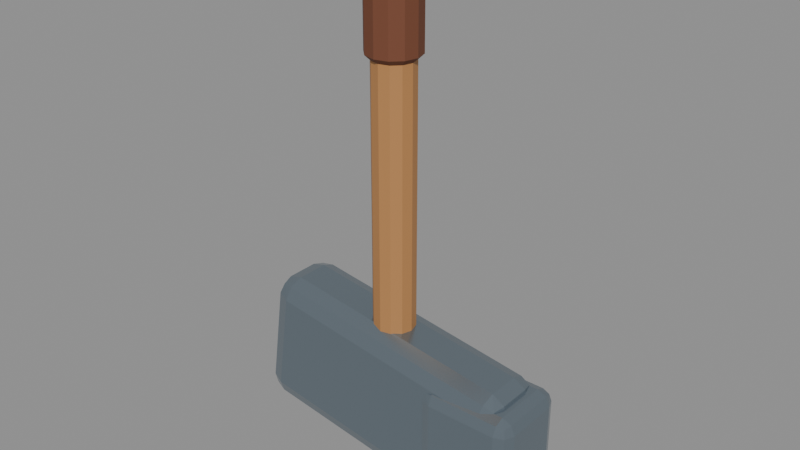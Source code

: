 # Source: axe.blend  (saved by Blender 5.2.44; exported with 4.5.12 LTS)
import bpy
from mathutils import Matrix  # noqa: F401  (used for matrix-valued properties, if any)

bpy.ops.wm.read_factory_settings(use_empty=True)
scene = bpy.context.scene
scene.name = 'Scene'

# ---- materials (node trees are filled in below, after node groups)
mat_axe_ash_wood = bpy.data.materials.new('Axe ash wood')
mat_axe_ash_wood.diffuse_color = (0.47, 0.22, 0.075, 1.0)
mat_axe_ash_wood.roughness = 0.55
mat_axe_grip_leather = bpy.data.materials.new('Axe grip leather')
mat_axe_grip_leather.diffuse_color = (0.17, 0.055, 0.025, 1.0)
mat_axe_grip_leather.roughness = 0.75
mat_axe_tempered_steel = bpy.data.materials.new('Axe tempered steel')
mat_axe_tempered_steel.diffuse_color = (0.25, 0.31, 0.36, 1.0)
mat_axe_tempered_steel.roughness = 0.22
mat_axe_tempered_steel.metallic = 0.76

# ---- material node trees
mat_axe_ash_wood.use_nodes = True; mat_axe_ash_wood.node_tree.nodes.clear()
_N = mat_axe_ash_wood.node_tree.nodes; _L = mat_axe_ash_wood.node_tree.links
n0 = _N.new('ShaderNodeBsdfPrincipled'); n0.name = 'Principled BSDF'; n0.location = (-200, 100)
n0.inputs[0].default_value = (0.47, 0.22, 0.075, 1.0)
n0.inputs[2].default_value = 0.55
n0.inputs[10].default_value = 0.005
n1 = _N.new('ShaderNodeOutputMaterial'); n1.name = 'Material Output'; n1.location = (200, 100)
_L.new(n0.outputs[0], n1.inputs[0])
n1.is_active_output = True
mat_axe_grip_leather.use_nodes = True; mat_axe_grip_leather.node_tree.nodes.clear()
_N = mat_axe_grip_leather.node_tree.nodes; _L = mat_axe_grip_leather.node_tree.links
n0 = _N.new('ShaderNodeBsdfPrincipled'); n0.name = 'Principled BSDF'; n0.location = (-200, 100)
n0.inputs[0].default_value = (0.17, 0.055, 0.025, 1.0)
n0.inputs[2].default_value = 0.75
n0.inputs[10].default_value = 0.005
n1 = _N.new('ShaderNodeOutputMaterial'); n1.name = 'Material Output'; n1.location = (200, 100)
_L.new(n0.outputs[0], n1.inputs[0])
n1.is_active_output = True
mat_axe_tempered_steel.use_nodes = True; mat_axe_tempered_steel.node_tree.nodes.clear()
_N = mat_axe_tempered_steel.node_tree.nodes; _L = mat_axe_tempered_steel.node_tree.links
n0 = _N.new('ShaderNodeBsdfPrincipled'); n0.name = 'Principled BSDF'; n0.location = (-200, 100)
n0.inputs[0].default_value = (0.25, 0.31, 0.36, 1.0)
n0.inputs[1].default_value = 0.76
n0.inputs[2].default_value = 0.22
n0.inputs[10].default_value = 0.005
n1 = _N.new('ShaderNodeOutputMaterial'); n1.name = 'Material Output'; n1.location = (200, 100)
_L.new(n0.outputs[0], n1.inputs[0])
n1.is_active_output = True

# ---- meshes
me_cylinder = bpy.data.meshes.new('Cylinder')
me_cylinder.from_pydata([(2.328e-10, 0.02765, -0.39), (0.0, 0.038, -0.38), (-2.328e-10, 0.02765, 0.39), (0.0, 0.038, 0.38), (0.01382, 0.02394, -0.39), (0.019, 0.03291, -0.38), (0.01382, 0.02394, 0.39), (0.019, 0.03291, 0.38), (0.02394, 0.01382, -0.39), (0.03291, 0.019, -0.38), (0.02394, 0.01382, 0.39), (0.03291, 0.019, 0.38), (0.02765, -2.328e-10, -0.39), (0.038, 0.0, -0.38), (0.02765, 2.328e-10, 0.39), (0.038, 0.0, 0.38), (0.02394, -0.01382, -0.39), (0.03291, -0.019, -0.38), (0.02394, -0.01382, 0.39), (0.03291, -0.019, 0.38), (0.01382, -0.02394, -0.39), (0.019, -0.03291, -0.38), (0.01382, -0.02394, 0.39), (0.019, -0.03291, 0.38), (-2.328e-10, -0.02765, -0.39), (0.0, -0.038, -0.38), (2.328e-10, -0.02765, 0.39), (0.0, -0.038, 0.38), (-0.01382, -0.02394, -0.39), (-0.019, -0.03291, -0.38), (-0.01382, -0.02394, 0.39), (-0.019, -0.03291, 0.38), (-0.02394, -0.01382, -0.39), (-0.03291, -0.019, -0.38), (-0.02394, -0.01382, 0.39), (-0.03291, -0.019, 0.38), (-0.02765, 2.328e-10, -0.39), (-0.038, 0.0, -0.38), (-0.02765, -2.328e-10, 0.39), (-0.038, 0.0, 0.38), (-0.02394, 0.01382, -0.39), (-0.03291, 0.019, -0.38), (-0.02394, 0.01382, 0.39), (-0.03291, 0.019, 0.38), (-0.01382, 0.02394, -0.39), (-0.019, 0.03291, -0.38), (-0.01382, 0.02394, 0.39), (-0.019, 0.03291, 0.38)], [], [(1, 5, 4, 0), (7, 3, 2, 6), (5, 9, 8, 4), (11, 7, 6, 10), (9, 13, 12, 8), (15, 11, 10, 14), (13, 17, 16, 12), (19, 15, 14, 18), (17, 21, 20, 16), (23, 19, 18, 22), (21, 25, 24, 20), (27, 23, 22, 26), (25, 29, 28, 24), (31, 27, 26, 30), (29, 33, 32, 28), (35, 31, 30, 34), (33, 37, 36, 32), (39, 35, 34, 38), (37, 41, 40, 36), (43, 39, 38, 42), (41, 45, 44, 40), (47, 43, 42, 46), (45, 1, 0, 44), (3, 47, 46, 2), (0, 4, 8, 12, 16, 20, 24, 28, 32, 36, 40, 44), (1, 3, 7, 5), (45, 47, 3, 1), (6, 2, 46, 42, 38, 34, 30, 26, 22, 18, 14, 10), (5, 7, 11, 9), (9, 11, 15, 13), (13, 15, 19, 17), (17, 19, 23, 21), (21, 23, 27, 25), (25, 27, 31, 29), (29, 31, 35, 33), (33, 35, 39, 37), (37, 39, 43, 41), (41, 43, 47, 45)])
_uv = me_cylinder.uv_layers.new(name='UVMap')
_uv.uv.foreach_set('vector', [0.75, 0.49, 0.87, 0.4578, 0.8373, 0.4012, 0.75, 0.4246, 0.37, 0.4578, 0.25, 0.49, 0.25, 0.4246, 0.3373, 0.4012, 0.87, 0.4578, 0.9578, 0.37, 0.9012, 0.3373, 0.8373, 0.4012, 0.4578, 0.37, 0.37, 0.4578, 0.3373, 0.4012, 0.4012, 0.3373, 0.9578, 0.37, 0.99, 0.25, 0.9246, 0.25, 0.9012, 0.3373, 0.49, 0.25, 0.4578, 0.37, 0.4012, 0.3373, 0.4246, 0.25, 0.99, 0.25, 0.9578, 0.13, 0.9012, 0.1627, 0.9246, 0.25, 0.4578, 0.13, 0.49, 0.25, 0.4246, 0.25, 0.4012, 0.1627, 0.9578, 0.13, 0.87, 0.04215, 0.8373, 0.09878, 0.9012, 0.1627, 0.37, 0.04215, 0.4578, 0.13, 0.4012, 0.1627, 0.3373, 0.09878, 0.87, 0.04215, 0.75, 0.01, 0.75, 0.07539, 0.8373, 0.09878, 0.25, 0.01, 0.37, 0.04215, 0.3373, 0.09878, 0.25, 0.07539, 0.75, 0.01, 0.63, 0.04215, 0.6627, 0.09878, 0.75, 0.07539, 0.13, 0.04215, 0.25, 0.01, 0.25, 0.07539, 0.1627, 0.09878, 0.63, 0.04215, 0.5422, 0.13, 0.5988, 0.1627, 0.6627, 0.09878, 0.04215, 0.13, 0.13, 0.04215, 0.1627, 0.09878, 0.09878, 0.1627, 0.5422, 0.13, 0.51, 0.25, 0.5754, 0.25, 0.5988, 0.1627, 0.01, 0.25, 0.04215, 0.13, 0.09878, 0.1627, 0.07539, 0.25, 0.51, 0.25, 0.5422, 0.37, 0.5988, 0.3373, 0.5754, 0.25, 0.04215, 0.37, 0.01, 0.25, 0.07539, 0.25, 0.09878, 0.3373, 0.5422, 0.37, 0.63, 0.4578, 0.6627, 0.4012, 0.5988, 0.3373, 0.13, 0.4578, 0.04215, 0.37, 0.09878, 0.3373, 0.1627, 0.4012, 0.63, 0.4578, 0.75, 0.49, 0.75, 0.4246, 0.6627, 0.4012, 0.25, 0.49, 0.13, 0.4578, 0.1627, 0.4012, 0.25, 0.4246, 0.75, 0.4246, 0.8373, 0.4012, 0.9012, 0.3373, 0.9246, 0.25, 0.9012, 0.1627, 0.8373, 0.09878, 0.75, 0.07539, 0.6627, 0.09878, 0.5988, 0.1627, 0.5754, 0.25, 0.5988, 0.3373, 0.6627, 0.4012, 1.0, 0.5064, 1.0, 0.9936, 0.9167, 0.9936, 0.9167, 0.5064, 0.08333, 0.5064, 0.08333, 0.9936, 7.451e-08, 0.9936, 7.451e-08, 0.5064, 0.3373, 0.4012, 0.25, 0.4246, 0.1627, 0.4012, 0.09878, 0.3373, 0.07539, 0.25, 0.09878, 0.1627, 0.1627, 0.09878, 0.25, 0.07539, 0.3373, 0.09878, 0.4012, 0.1627, 0.4246, 0.25, 0.4012, 0.3373, 0.9167, 0.5064, 0.9167, 0.9936, 0.8333, 0.9936, 0.8333, 0.5064, 0.8333, 0.5064, 0.8333, 0.9936, 0.75, 0.9936, 0.75, 0.5064, 0.75, 0.5064, 0.75, 0.9936, 0.6667, 0.9936, 0.6667, 0.5064, 0.6667, 0.5064, 0.6667, 0.9936, 0.5833, 0.9936, 0.5833, 0.5064, 0.5833, 0.5064, 0.5833, 0.9936, 0.5, 0.9936, 0.5, 0.5064, 0.5, 0.5064, 0.5, 0.9936, 0.4167, 0.9936, 0.4167, 0.5064, 0.4167, 0.5064, 0.4167, 0.9936, 0.3333, 0.9936, 0.3333, 0.5064, 0.3333, 0.5064, 0.3333, 0.9936, 0.25, 0.9936, 0.25, 0.5064, 0.25, 0.5064, 0.25, 0.9936, 0.1667, 0.9936, 0.1667, 0.5064, 0.1667, 0.5064, 0.1667, 0.9936, 0.08333, 0.9936, 0.08333, 0.5064])
me_cylinder.materials.append(mat_axe_ash_wood)
me_cylinder.update()
me_cylinder_001 = bpy.data.meshes.new('Cylinder.001')
me_cylinder_001.from_pydata([(0.0, 0.03765, -0.1), (0.0, 0.048, -0.09), (0.0, 0.03765, 0.1), (0.0, 0.048, 0.09), (0.01882, 0.0326, -0.1), (0.024, 0.04157, -0.09), (0.01882, 0.0326, 0.1), (0.024, 0.04157, 0.09), (0.0326, 0.01882, -0.1), (0.04157, 0.024, -0.09), (0.0326, 0.01882, 0.1), (0.04157, 0.024, 0.09), (0.03765, 0.0, -0.1), (0.048, 0.0, -0.09), (0.03765, 0.0, 0.1), (0.048, 0.0, 0.09), (0.0326, -0.01882, -0.1), (0.04157, -0.024, -0.09), (0.0326, -0.01882, 0.1), (0.04157, -0.024, 0.09), (0.01882, -0.0326, -0.1), (0.024, -0.04157, -0.09), (0.01882, -0.0326, 0.1), (0.024, -0.04157, 0.09), (0.0, -0.03765, -0.1), (0.0, -0.048, -0.09), (0.0, -0.03765, 0.1), (0.0, -0.048, 0.09), (-0.01882, -0.0326, -0.1), (-0.024, -0.04157, -0.09), (-0.01882, -0.0326, 0.1), (-0.024, -0.04157, 0.09), (-0.0326, -0.01882, -0.1), (-0.04157, -0.024, -0.09), (-0.0326, -0.01882, 0.1), (-0.04157, -0.024, 0.09), (-0.03765, 0.0, -0.1), (-0.048, 0.0, -0.09), (-0.03765, 0.0, 0.1), (-0.048, 0.0, 0.09), (-0.0326, 0.01882, -0.1), (-0.04157, 0.024, -0.09), (-0.0326, 0.01882, 0.1), (-0.04157, 0.024, 0.09), (-0.01882, 0.0326, -0.1), (-0.024, 0.04157, -0.09), (-0.01882, 0.0326, 0.1), (-0.024, 0.04157, 0.09)], [], [(1, 5, 4, 0), (7, 3, 2, 6), (5, 9, 8, 4), (11, 7, 6, 10), (9, 13, 12, 8), (15, 11, 10, 14), (13, 17, 16, 12), (19, 15, 14, 18), (17, 21, 20, 16), (23, 19, 18, 22), (21, 25, 24, 20), (27, 23, 22, 26), (25, 29, 28, 24), (31, 27, 26, 30), (29, 33, 32, 28), (35, 31, 30, 34), (33, 37, 36, 32), (39, 35, 34, 38), (37, 41, 40, 36), (43, 39, 38, 42), (41, 45, 44, 40), (47, 43, 42, 46), (45, 1, 0, 44), (3, 47, 46, 2), (0, 4, 8, 12, 16, 20, 24, 28, 32, 36, 40, 44), (1, 3, 7, 5), (45, 47, 3, 1), (6, 2, 46, 42, 38, 34, 30, 26, 22, 18, 14, 10), (5, 7, 11, 9), (9, 11, 15, 13), (13, 15, 19, 17), (17, 19, 23, 21), (21, 23, 27, 25), (25, 27, 31, 29), (29, 31, 35, 33), (33, 35, 39, 37), (37, 39, 43, 41), (41, 43, 47, 45)])
_uv = me_cylinder_001.uv_layers.new(name='UVMap')
_uv.uv.foreach_set('vector', [0.75, 0.49, 0.87, 0.4578, 0.8441, 0.413, 0.75, 0.4382, 0.37, 0.4578, 0.25, 0.49, 0.25, 0.4382, 0.3441, 0.413, 0.87, 0.4578, 0.9578, 0.37, 0.913, 0.3441, 0.8441, 0.413, 0.4578, 0.37, 0.37, 0.4578, 0.3441, 0.413, 0.413, 0.3441, 0.9578, 0.37, 0.99, 0.25, 0.9382, 0.25, 0.913, 0.3441, 0.49, 0.25, 0.4578, 0.37, 0.413, 0.3441, 0.4382, 0.25, 0.99, 0.25, 0.9578, 0.13, 0.913, 0.1559, 0.9382, 0.25, 0.4578, 0.13, 0.49, 0.25, 0.4382, 0.25, 0.413, 0.1559, 0.9578, 0.13, 0.87, 0.04215, 0.8441, 0.08698, 0.913, 0.1559, 0.37, 0.04215, 0.4578, 0.13, 0.413, 0.1559, 0.3441, 0.08698, 0.87, 0.04215, 0.75, 0.01, 0.75, 0.06176, 0.8441, 0.08698, 0.25, 0.01, 0.37, 0.04215, 0.3441, 0.08698, 0.25, 0.06176, 0.75, 0.01, 0.63, 0.04215, 0.6559, 0.08698, 0.75, 0.06176, 0.13, 0.04215, 0.25, 0.01, 0.25, 0.06176, 0.1559, 0.08698, 0.63, 0.04215, 0.5422, 0.13, 0.587, 0.1559, 0.6559, 0.08698, 0.04215, 0.13, 0.13, 0.04215, 0.1559, 0.08698, 0.08698, 0.1559, 0.5422, 0.13, 0.51, 0.25, 0.5618, 0.25, 0.587, 0.1559, 0.01, 0.25, 0.04215, 0.13, 0.08698, 0.1559, 0.06176, 0.25, 0.51, 0.25, 0.5422, 0.37, 0.587, 0.3441, 0.5618, 0.25, 0.04215, 0.37, 0.01, 0.25, 0.06176, 0.25, 0.08698, 0.3441, 0.5422, 0.37, 0.63, 0.4578, 0.6559, 0.413, 0.587, 0.3441, 0.13, 0.4578, 0.04215, 0.37, 0.08698, 0.3441, 0.1559, 0.413, 0.63, 0.4578, 0.75, 0.49, 0.75, 0.4382, 0.6559, 0.413, 0.25, 0.49, 0.13, 0.4578, 0.1559, 0.413, 0.25, 0.4382, 0.75, 0.4382, 0.8441, 0.413, 0.913, 0.3441, 0.9382, 0.25, 0.913, 0.1559, 0.8441, 0.08698, 0.75, 0.06176, 0.6559, 0.08698, 0.587, 0.1559, 0.5618, 0.25, 0.587, 0.3441, 0.6559, 0.413, 1.0, 0.525, 1.0, 0.975, 0.9167, 0.975, 0.9167, 0.525, 0.08333, 0.525, 0.08333, 0.975, 7.451e-08, 0.975, 7.451e-08, 0.525, 0.3441, 0.413, 0.25, 0.4382, 0.1559, 0.413, 0.08698, 0.3441, 0.06176, 0.25, 0.08698, 0.1559, 0.1559, 0.08698, 0.25, 0.06176, 0.3441, 0.08698, 0.413, 0.1559, 0.4382, 0.25, 0.413, 0.3441, 0.9167, 0.525, 0.9167, 0.975, 0.8333, 0.975, 0.8333, 0.525, 0.8333, 0.525, 0.8333, 0.975, 0.75, 0.975, 0.75, 0.525, 0.75, 0.525, 0.75, 0.975, 0.6667, 0.975, 0.6667, 0.525, 0.6667, 0.525, 0.6667, 0.975, 0.5833, 0.975, 0.5833, 0.525, 0.5833, 0.525, 0.5833, 0.975, 0.5, 0.975, 0.5, 0.525, 0.5, 0.525, 0.5, 0.975, 0.4167, 0.975, 0.4167, 0.525, 0.4167, 0.525, 0.4167, 0.975, 0.3333, 0.975, 0.3333, 0.525, 0.3333, 0.525, 0.3333, 0.975, 0.25, 0.975, 0.25, 0.525, 0.25, 0.525, 0.25, 0.975, 0.1667, 0.975, 0.1667, 0.525, 0.1667, 0.525, 0.1667, 0.975, 0.08333, 0.975, 0.08333, 0.525])
me_cylinder_001.materials.append(mat_axe_grip_leather)
me_cylinder_001.update()
me_cube = bpy.data.meshes.new('Cube')
me_cube.from_pydata([(-0.215, -0.03, -0.13), (-0.215, -0.065, -0.095), (-0.25, -0.03, -0.095), (-0.215, -0.05475, -0.1197), (-0.2352, -0.05021, -0.1152), (-0.2397, -0.05475, -0.095), (-0.2397, -0.03, -0.1197), (-0.215, -0.065, 0.095), (-0.215, -0.03, 0.13), (-0.25, -0.03, 0.095), (-0.215, -0.05475, 0.1197), (-0.2352, -0.05021, 0.1152), (-0.2397, -0.03, 0.1197), (-0.2397, -0.05475, 0.095), (-0.215, 0.03, -0.13), (-0.25, 0.03, -0.095), (-0.215, 0.065, -0.095), (-0.2397, 0.03, -0.1197), (-0.2352, 0.05021, -0.1152), (-0.2397, 0.05475, -0.095), (-0.215, 0.05475, -0.1197), (-0.215, 0.03, 0.13), (-0.215, 0.065, 0.095), (-0.25, 0.03, 0.095), (-0.215, 0.05475, 0.1197), (-0.2352, 0.05021, 0.1152), (-0.2397, 0.05475, 0.095), (-0.2397, 0.03, 0.1197), (0.215, -0.03, -0.13), (0.25, -0.03, -0.095), (0.215, -0.065, -0.095), (0.2397, -0.03, -0.1197), (0.2352, -0.05021, -0.1152), (0.2397, -0.05475, -0.095), (0.215, -0.05475, -0.1197), (0.215, -0.03, 0.13), (0.215, -0.065, 0.095), (0.25, -0.03, 0.095), (0.215, -0.05475, 0.1197), (0.2352, -0.05021, 0.1152), (0.2397, -0.05475, 0.095), (0.2397, -0.03, 0.1197), (0.215, 0.03, -0.13), (0.215, 0.065, -0.095), (0.25, 0.03, -0.095), (0.215, 0.05475, -0.1197), (0.2352, 0.05021, -0.1152), (0.2397, 0.05475, -0.095), (0.2397, 0.03, -0.1197), (0.215, 0.03, 0.13), (0.25, 0.03, 0.095), (0.215, 0.065, 0.095), (0.2397, 0.03, 0.1197), (0.2352, 0.05021, 0.1152), (0.2397, 0.05475, 0.095), (0.215, 0.05475, 0.1197)], [], [(0, 3, 4, 6), (1, 5, 4, 3), (2, 6, 4, 5), (7, 10, 11, 13), (8, 12, 11, 10), (9, 13, 11, 12), (14, 17, 18, 20), (15, 19, 18, 17), (16, 20, 18, 19), (21, 24, 25, 27), (22, 26, 25, 24), (23, 27, 25, 26), (28, 31, 32, 34), (29, 33, 32, 31), (30, 34, 32, 33), (35, 38, 39, 41), (36, 40, 39, 38), (37, 41, 39, 40), (42, 45, 46, 48), (43, 47, 46, 45), (44, 48, 46, 47), (49, 52, 53, 55), (50, 54, 53, 52), (51, 55, 53, 54), (14, 0, 6, 17), (17, 6, 2, 15), (1, 7, 13, 5), (5, 13, 9, 2), (8, 21, 27, 12), (12, 27, 23, 9), (22, 16, 19, 26), (26, 19, 15, 23), (42, 14, 20, 45), (45, 20, 16, 43), (21, 49, 55, 24), (24, 55, 51, 22), (50, 44, 47, 54), (54, 47, 43, 51), (28, 42, 48, 31), (31, 48, 44, 29), (49, 35, 41, 52), (52, 41, 37, 50), (36, 30, 33, 40), (40, 33, 29, 37), (0, 28, 34, 3), (3, 34, 30, 1), (35, 8, 10, 38), (38, 10, 7, 36), (14, 42, 28, 0), (2, 9, 23, 15), (30, 36, 7, 1), (49, 21, 8, 35), (16, 22, 51, 43), (44, 50, 37, 29)])
_uv = me_cube.uv_layers.new(name='UVMap')
_uv.uv.foreach_set('vector', [0.1425, 0.6827, 0.1425, 0.75, 0.1324, 0.75, 0.125, 0.6827, 0.4087, 0.9825, 0.4087, 1.0, 0.3892, 1.0, 0.375, 0.9825, 0.4087, 0.06731, 0.375, 0.06731, 0.375, 0.02845, 0.4087, 0.0, 0.5913, 0.9825, 0.625, 0.9825, 0.625, 0.9926, 0.5913, 1.0, 0.8575, 0.6827, 0.875, 0.6827, 0.875, 0.7216, 0.8575, 0.75, 0.5913, 0.06731, 0.5913, 0.0, 0.6108, 0.0, 0.625, 0.06731, 0.1425, 0.5673, 0.125, 0.5673, 0.125, 0.5284, 0.1425, 0.5, 0.4087, 0.1827, 0.4087, 0.25, 0.3821, 0.2537, 0.375, 0.1827, 0.4087, 0.2675, 0.375, 0.2675, 0.3821, 0.2537, 0.4087, 0.25, 0.8575, 0.5673, 0.8575, 0.5, 0.8676, 0.5, 0.875, 0.5673, 0.5913, 0.2675, 0.5913, 0.25, 0.6179, 0.2358, 0.625, 0.2675, 0.5913, 0.1827, 0.625, 0.1827, 0.6179, 0.2358, 0.5913, 0.25, 0.3575, 0.6827, 0.375, 0.6827, 0.3797, 0.743, 0.3662, 0.7587, 0.4087, 0.6827, 0.4087, 0.75, 0.3797, 0.743, 0.375, 0.6827, 0.4087, 0.7675, 0.3662, 0.7587, 0.3797, 0.743, 0.4087, 0.75, 0.6425, 0.6827, 0.6337, 0.7587, 0.6227, 0.7405, 0.625, 0.6827, 0.5913, 0.7675, 0.5913, 0.75, 0.6227, 0.7405, 0.6337, 0.7587, 0.5913, 0.6827, 0.625, 0.6827, 0.6227, 0.7405, 0.5913, 0.75, 0.3575, 0.5673, 0.3662, 0.4913, 0.3773, 0.5095, 0.375, 0.5673, 0.4087, 0.4825, 0.4087, 0.5, 0.3773, 0.5095, 0.3662, 0.4913, 0.4087, 0.5673, 0.375, 0.5673, 0.3773, 0.5095, 0.4087, 0.5, 0.6425, 0.5673, 0.625, 0.5673, 0.6203, 0.507, 0.6337, 0.4913, 0.5913, 0.5673, 0.5913, 0.5, 0.6203, 0.507, 0.625, 0.5673, 0.5913, 0.4825, 0.6337, 0.4913, 0.6203, 0.507, 0.5913, 0.5, 0.1425, 0.5673, 0.1425, 0.6827, 0.125, 0.6827, 0.125, 0.5673, 0.375, 0.1827, 0.375, 0.06731, 0.4087, 0.06731, 0.4087, 0.1827, 0.4087, 0.9825, 0.5913, 0.9825, 0.5913, 1.0, 0.4087, 1.0, 0.4087, 0.0, 0.5913, 0.0, 0.5913, 0.06731, 0.4087, 0.06731, 0.8575, 0.6827, 0.8575, 0.5673, 0.875, 0.5673, 0.875, 0.6827, 0.625, 0.06731, 0.625, 0.1827, 0.5913, 0.1827, 0.5913, 0.06731, 0.5913, 0.2675, 0.4087, 0.2675, 0.4087, 0.25, 0.5913, 0.25, 0.5913, 0.25, 0.4087, 0.25, 0.4087, 0.1827, 0.5913, 0.1827, 0.3575, 0.5673, 0.1425, 0.5673, 0.1425, 0.5, 0.3662, 0.4913, 0.3662, 0.4913, 0.375, 0.2675, 0.4087, 0.2675, 0.4087, 0.4825, 0.8575, 0.5673, 0.6425, 0.5673, 0.6337, 0.4913, 0.8575, 0.5, 0.625, 0.2675, 0.6337, 0.4913, 0.5913, 0.4825, 0.5913, 0.2675, 0.5913, 0.5673, 0.4087, 0.5673, 0.4087, 0.5, 0.5913, 0.5, 0.5913, 0.5, 0.4087, 0.5, 0.4087, 0.4825, 0.5913, 0.4825, 0.3575, 0.6827, 0.3575, 0.5673, 0.375, 0.5673, 0.375, 0.6827, 0.375, 0.6827, 0.375, 0.5673, 0.4087, 0.5673, 0.4087, 0.6827, 0.6425, 0.5673, 0.6425, 0.6827, 0.625, 0.6827, 0.625, 0.5673, 0.625, 0.5673, 0.625, 0.6827, 0.5913, 0.6827, 0.5913, 0.5673, 0.5913, 0.7675, 0.4087, 0.7675, 0.4087, 0.75, 0.5913, 0.75, 0.5913, 0.75, 0.4087, 0.75, 0.4087, 0.6827, 0.5913, 0.6827, 0.1425, 0.6827, 0.3575, 0.6827, 0.3662, 0.7587, 0.1425, 0.75, 0.375, 0.9825, 0.3662, 0.7587, 0.4087, 0.7675, 0.4087, 0.9825, 0.6425, 0.6827, 0.8575, 0.6827, 0.8575, 0.75, 0.6337, 0.7587, 0.6337, 0.7587, 0.625, 0.9825, 0.5913, 0.9825, 0.5913, 0.7675, 0.1425, 0.5673, 0.3575, 0.5673, 0.3575, 0.6827, 0.1425, 0.6827, 0.4087, 0.06731, 0.5913, 0.06731, 0.5913, 0.1827, 0.4087, 0.1827, 0.4087, 0.7675, 0.5913, 0.7675, 0.5913, 0.9825, 0.4087, 0.9825, 0.6425, 0.5673, 0.8575, 0.5673, 0.8575, 0.6827, 0.6425, 0.6827, 0.4087, 0.2675, 0.5913, 0.2675, 0.5913, 0.4825, 0.4087, 0.4825, 0.4087, 0.5673, 0.5913, 0.5673, 0.5913, 0.6827, 0.4087, 0.6827])
me_cube.materials.append(mat_axe_tempered_steel)
me_cube.update()
me_cube_001 = bpy.data.meshes.new('Cube.001')
me_cube_001.from_pydata([(-0.065, -0.05, -0.08), (-0.065, -0.075, -0.055), (-0.09, -0.05, -0.055), (-0.065, -0.06768, -0.07268), (-0.07943, -0.06443, -0.06943), (-0.08268, -0.06768, -0.055), (-0.08268, -0.05, -0.07268), (-0.065, -0.075, 0.055), (-0.065, -0.05, 0.08), (-0.09, -0.05, 0.055), (-0.065, -0.06768, 0.07268), (-0.07943, -0.06443, 0.06943), (-0.08268, -0.05, 0.07268), (-0.08268, -0.06768, 0.055), (-0.065, 0.05, -0.08), (-0.09, 0.05, -0.055), (-0.065, 0.075, -0.055), (-0.08268, 0.05, -0.07268), (-0.07943, 0.06443, -0.06943), (-0.08268, 0.06768, -0.055), (-0.065, 0.06768, -0.07268), (-0.065, 0.05, 0.08), (-0.065, 0.075, 0.055), (-0.09, 0.05, 0.055), (-0.065, 0.06768, 0.07268), (-0.07943, 0.06443, 0.06943), (-0.08268, 0.06768, 0.055), (-0.08268, 0.05, 0.07268), (0.065, -0.05, -0.08), (0.09, -0.05, -0.055), (0.065, -0.075, -0.055), (0.08268, -0.05, -0.07268), (0.07943, -0.06443, -0.06943), (0.08268, -0.06768, -0.055), (0.065, -0.06768, -0.07268), (0.065, -0.05, 0.08), (0.065, -0.075, 0.055), (0.09, -0.05, 0.055), (0.065, -0.06768, 0.07268), (0.07943, -0.06443, 0.06943), (0.08268, -0.06768, 0.055), (0.08268, -0.05, 0.07268), (0.065, 0.05, -0.08), (0.065, 0.075, -0.055), (0.09, 0.05, -0.055), (0.065, 0.06768, -0.07268), (0.07943, 0.06443, -0.06943), (0.08268, 0.06768, -0.055), (0.08268, 0.05, -0.07268), (0.065, 0.05, 0.08), (0.09, 0.05, 0.055), (0.065, 0.075, 0.055), (0.08268, 0.05, 0.07268), (0.07943, 0.06443, 0.06943), (0.08268, 0.06768, 0.055), (0.065, 0.06768, 0.07268)], [], [(0, 3, 4, 6), (1, 5, 4, 3), (2, 6, 4, 5), (7, 10, 11, 13), (8, 12, 11, 10), (9, 13, 11, 12), (14, 17, 18, 20), (15, 19, 18, 17), (16, 20, 18, 19), (21, 24, 25, 27), (22, 26, 25, 24), (23, 27, 25, 26), (28, 31, 32, 34), (29, 33, 32, 31), (30, 34, 32, 33), (35, 38, 39, 41), (36, 40, 39, 38), (37, 41, 39, 40), (42, 45, 46, 48), (43, 47, 46, 45), (44, 48, 46, 47), (49, 52, 53, 55), (50, 54, 53, 52), (51, 55, 53, 54), (14, 0, 6, 17), (17, 6, 2, 15), (1, 7, 13, 5), (5, 13, 9, 2), (8, 21, 27, 12), (12, 27, 23, 9), (22, 16, 19, 26), (26, 19, 15, 23), (42, 14, 20, 45), (45, 20, 16, 43), (21, 49, 55, 24), (24, 55, 51, 22), (50, 44, 47, 54), (54, 47, 43, 51), (28, 42, 48, 31), (31, 48, 44, 29), (49, 35, 41, 52), (52, 41, 37, 50), (36, 30, 33, 40), (40, 33, 29, 37), (0, 28, 34, 3), (3, 34, 30, 1), (35, 8, 10, 38), (38, 10, 7, 36), (14, 42, 28, 0), (2, 9, 23, 15), (30, 36, 7, 1), (49, 21, 8, 35), (16, 22, 51, 43), (44, 50, 37, 29)])
_uv = me_cube_001.uv_layers.new(name='UVMap')
_uv.uv.foreach_set('vector', [0.1597, 0.7083, 0.1597, 0.75, 0.1397, 0.75, 0.125, 0.7083, 0.4141, 0.9653, 0.4141, 1.0, 0.3915, 1.0, 0.375, 0.9653, 0.4141, 0.04167, 0.375, 0.04167, 0.375, 0.01761, 0.4141, 0.0, 0.5859, 0.9653, 0.625, 0.9653, 0.625, 0.9853, 0.5859, 1.0, 0.8403, 0.7083, 0.875, 0.7083, 0.875, 0.7324, 0.8403, 0.75, 0.5859, 0.04167, 0.5859, 0.0, 0.6085, 0.0, 0.625, 0.04167, 0.1597, 0.5417, 0.125, 0.5417, 0.125, 0.5176, 0.1597, 0.5, 0.4141, 0.2083, 0.4141, 0.25, 0.3833, 0.2573, 0.375, 0.2083, 0.4141, 0.2847, 0.375, 0.2847, 0.3833, 0.2573, 0.4141, 0.25, 0.8403, 0.5417, 0.8403, 0.5, 0.8603, 0.5, 0.875, 0.5417, 0.5859, 0.2847, 0.5859, 0.25, 0.6167, 0.2412, 0.625, 0.2847, 0.5859, 0.2083, 0.625, 0.2083, 0.6167, 0.2412, 0.5859, 0.25, 0.3403, 0.7083, 0.375, 0.7083, 0.3805, 0.749, 0.3576, 0.7674, 0.4141, 0.7083, 0.4141, 0.75, 0.3805, 0.749, 0.375, 0.7083, 0.4141, 0.7847, 0.3576, 0.7674, 0.3805, 0.749, 0.4141, 0.75, 0.6597, 0.7083, 0.6424, 0.7674, 0.6244, 0.7441, 0.625, 0.7083, 0.5859, 0.7847, 0.5859, 0.75, 0.6244, 0.7441, 0.6424, 0.7674, 0.5859, 0.7083, 0.625, 0.7083, 0.6244, 0.7441, 0.5859, 0.75, 0.3403, 0.5417, 0.3576, 0.4826, 0.3756, 0.5059, 0.375, 0.5417, 0.4141, 0.4653, 0.4141, 0.5, 0.3756, 0.5059, 0.3576, 0.4826, 0.4141, 0.5417, 0.375, 0.5417, 0.3756, 0.5059, 0.4141, 0.5, 0.6597, 0.5417, 0.625, 0.5417, 0.6195, 0.501, 0.6424, 0.4826, 0.5859, 0.5417, 0.5859, 0.5, 0.6195, 0.501, 0.625, 0.5417, 0.5859, 0.4653, 0.6424, 0.4826, 0.6195, 0.501, 0.5859, 0.5, 0.1597, 0.5417, 0.1597, 0.7083, 0.125, 0.7083, 0.125, 0.5417, 0.375, 0.2083, 0.375, 0.04167, 0.4141, 0.04167, 0.4141, 0.2083, 0.4141, 0.9653, 0.5859, 0.9653, 0.5859, 1.0, 0.4141, 1.0, 0.4141, 0.0, 0.5859, 0.0, 0.5859, 0.04167, 0.4141, 0.04167, 0.8403, 0.7083, 0.8403, 0.5417, 0.875, 0.5417, 0.875, 0.7083, 0.625, 0.04167, 0.625, 0.2083, 0.5859, 0.2083, 0.5859, 0.04167, 0.5859, 0.2847, 0.4141, 0.2847, 0.4141, 0.25, 0.5859, 0.25, 0.5859, 0.25, 0.4141, 0.25, 0.4141, 0.2083, 0.5859, 0.2083, 0.3403, 0.5417, 0.1597, 0.5417, 0.1597, 0.5, 0.3576, 0.4826, 0.3576, 0.4826, 0.375, 0.2847, 0.4141, 0.2847, 0.4141, 0.4653, 0.8403, 0.5417, 0.6597, 0.5417, 0.6424, 0.4826, 0.8403, 0.5, 0.625, 0.2847, 0.6424, 0.4826, 0.5859, 0.4653, 0.5859, 0.2847, 0.5859, 0.5417, 0.4141, 0.5417, 0.4141, 0.5, 0.5859, 0.5, 0.5859, 0.5, 0.4141, 0.5, 0.4141, 0.4653, 0.5859, 0.4653, 0.3403, 0.7083, 0.3403, 0.5417, 0.375, 0.5417, 0.375, 0.7083, 0.375, 0.7083, 0.375, 0.5417, 0.4141, 0.5417, 0.4141, 0.7083, 0.6597, 0.5417, 0.6597, 0.7083, 0.625, 0.7083, 0.625, 0.5417, 0.625, 0.5417, 0.625, 0.7083, 0.5859, 0.7083, 0.5859, 0.5417, 0.5859, 0.7847, 0.4141, 0.7847, 0.4141, 0.75, 0.5859, 0.75, 0.5859, 0.75, 0.4141, 0.75, 0.4141, 0.7083, 0.5859, 0.7083, 0.1597, 0.7083, 0.3403, 0.7083, 0.3576, 0.7674, 0.1597, 0.75, 0.375, 0.9653, 0.3576, 0.7674, 0.4141, 0.7847, 0.4141, 0.9653, 0.6597, 0.7083, 0.8403, 0.7083, 0.8403, 0.75, 0.6424, 0.7674, 0.6424, 0.7674, 0.625, 0.9653, 0.5859, 0.9653, 0.5859, 0.7847, 0.1597, 0.5417, 0.3403, 0.5417, 0.3403, 0.7083, 0.1597, 0.7083, 0.4141, 0.04167, 0.5859, 0.04167, 0.5859, 0.2083, 0.4141, 0.2083, 0.4141, 0.7847, 0.5859, 0.7847, 0.5859, 0.9653, 0.4141, 0.9653, 0.6597, 0.5417, 0.8403, 0.5417, 0.8403, 0.7083, 0.6597, 0.7083, 0.4141, 0.2847, 0.5859, 0.2847, 0.5859, 0.4653, 0.4141, 0.4653, 0.4141, 0.5417, 0.5859, 0.5417, 0.5859, 0.7083, 0.4141, 0.7083])
me_cube_001.materials.append(mat_axe_tempered_steel)
me_cube_001.update()

# ---- objects
ob_hero_axe_tool = bpy.data.objects.new('Hero axe tool', None)
ob_axe_handle = bpy.data.objects.new('Axe handle', me_cylinder)
ob_axe_grip = bpy.data.objects.new('Axe grip', me_cylinder_001)
ob_axe_head = bpy.data.objects.new('Axe head', me_cube)
ob_axe_poll = bpy.data.objects.new('Axe poll', me_cube_001)

# ---- transforms, parenting, visibility, modifiers, constraints
ob_hero_axe_tool.location = (0.0, 0.0, 0.0)
ob_axe_handle.parent = ob_hero_axe_tool
ob_axe_handle.location = (0.0, 0.0, -0.34)
ob_axe_grip.parent = ob_hero_axe_tool
ob_axe_grip.location = (0.0, 0.0, 0.025)
ob_axe_head.parent = ob_hero_axe_tool
ob_axe_head.location = (0.0, 0.0, -0.68)
ob_axe_head.rotation_euler = (0.0, 0.1396, 0.0)
ob_axe_poll.parent = ob_hero_axe_tool
ob_axe_poll.location = (0.2, 0.0, -0.68)

# ---- collection membership
scene.collection.objects.link(ob_hero_axe_tool)
scene.collection.objects.link(ob_axe_handle)
scene.collection.objects.link(ob_axe_grip)
scene.collection.objects.link(ob_axe_head)
scene.collection.objects.link(ob_axe_poll)

# ---- scene / render settings (as saved in the file)
scene.frame_start = 1; scene.frame_end = 250; scene.frame_set(1)
scene.render.engine = 'BLENDER_EEVEE_NEXT'
scene.render.bake_bias = 0.0
scene.render.bake_samples = 0
scene.render.compositor_device = 'GPU'
scene.eevee.use_volume_custom_range = False
scene.eevee.fast_gi_thickness_near = 0.1
scene.eevee.fast_gi_thickness_far = 0.0
scene.eevee.ray_tracing_options.screen_trace_thickness = 0.1
bpy.context.view_layer.update()

# ---- added for rendering (the .blend has no active camera and no usable light): camera, sun + grey world if the file has none
cam_auto = bpy.data.cameras.new('AutoCamera')
cam_auto.lens = 50.0
cam_auto.sensor_width = 36.0
cam_auto.clip_end = 1000.0
ob_auto_camera = bpy.data.objects.new('AutoCamera', cam_auto)
scene.collection.objects.link(ob_auto_camera)
ob_auto_camera.location = (1.05456, -1.25087, 0.474648)
ob_auto_camera.rotation_euler = (1.09748, -7.21219e-08, 0.694738)
scene.camera = ob_auto_camera
light_auto_sun = bpy.data.lights.new('AutoSun', 'SUN')
light_auto_sun.energy = 3.0
light_auto_sun.angle = 0.0523599
ob_auto_sun = bpy.data.objects.new('AutoSun', light_auto_sun)
scene.collection.objects.link(ob_auto_sun)
ob_auto_sun.rotation_euler = (0.872665, 0.174533, 0.523599)
if scene.world is None:
    world_auto = bpy.data.worlds.new('AutoWorld')
    world_auto.color = (0.3, 0.3, 0.3)
    scene.world = world_auto
bpy.context.view_layer.update()
